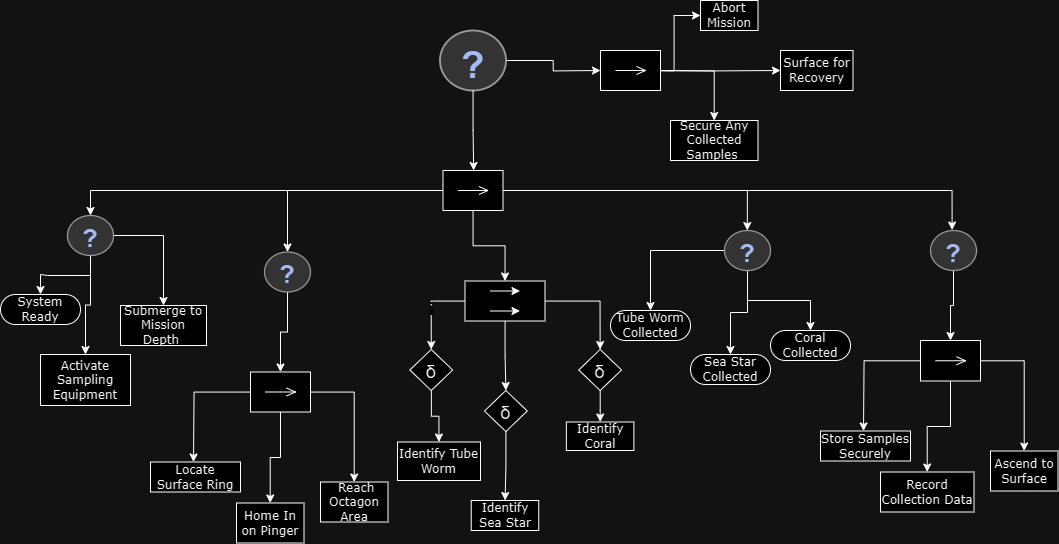

The diagram above was exported from draw.io. Its source (the exported page's mxGraphModel, read from the mxfile embedded in the PNG):
<mxGraphModel dx="2339" dy="950" grid="1" gridSize="10" guides="1" tooltips="1" connect="1" arrows="1" fold="1" page="1" pageScale="1" pageWidth="850" pageHeight="1100" math="0" shadow="0">
  <root>
    <mxCell id="0" />
    <mxCell id="1" parent="0" />
    <mxCell id="r3LxkQm4byV7GjmIRjAL-1" style="edgeStyle=orthogonalEdgeStyle;rounded=0;orthogonalLoop=1;jettySize=auto;html=1;exitX=0;exitY=0.5;exitDx=0;exitDy=0;" edge="1" parent="1" source="r3LxkQm4byV7GjmIRjAL-5" target="r3LxkQm4byV7GjmIRjAL-12">
      <mxGeometry relative="1" as="geometry" />
    </mxCell>
    <mxCell id="r3LxkQm4byV7GjmIRjAL-3" style="edgeStyle=orthogonalEdgeStyle;rounded=0;orthogonalLoop=1;jettySize=auto;html=1;entryX=0.5;entryY=0;entryDx=0;entryDy=0;" edge="1" parent="1" source="r3LxkQm4byV7GjmIRjAL-5" target="r3LxkQm4byV7GjmIRjAL-22">
      <mxGeometry relative="1" as="geometry" />
    </mxCell>
    <mxCell id="r3LxkQm4byV7GjmIRjAL-64" style="edgeStyle=orthogonalEdgeStyle;rounded=0;orthogonalLoop=1;jettySize=auto;html=1;" edge="1" parent="1" source="r3LxkQm4byV7GjmIRjAL-5" target="r3LxkQm4byV7GjmIRjAL-63">
      <mxGeometry relative="1" as="geometry" />
    </mxCell>
    <mxCell id="r3LxkQm4byV7GjmIRjAL-5" value="" style="shape=mxgraph.uml25.inputPin;html=1;points=[[0,0.5],[1,0.5]];flipH=1;" vertex="1" parent="1">
      <mxGeometry x="362.5" y="180" width="60" height="40" as="geometry" />
    </mxCell>
    <mxCell id="r3LxkQm4byV7GjmIRjAL-6" style="edgeStyle=orthogonalEdgeStyle;rounded=0;orthogonalLoop=1;jettySize=auto;html=1;" edge="1" parent="1" source="r3LxkQm4byV7GjmIRjAL-7">
      <mxGeometry relative="1" as="geometry">
        <mxPoint x="520" y="80" as="targetPoint" />
      </mxGeometry>
    </mxCell>
    <mxCell id="r3LxkQm4byV7GjmIRjAL-7" value="" style="verticalLabelPosition=bottom;shadow=0;dashed=0;align=center;html=1;verticalAlign=top;strokeWidth=1;shape=mxgraph.mockup.misc.help_icon;fillColor=#121212;strokeColor=#FCFCFC;gradientColor=none;fillStyle=auto;" vertex="1" parent="1">
      <mxGeometry x="359.5" y="40" width="66" height="60" as="geometry" />
    </mxCell>
    <mxCell id="r3LxkQm4byV7GjmIRjAL-8" style="edgeStyle=orthogonalEdgeStyle;rounded=0;orthogonalLoop=1;jettySize=auto;html=1;entryX=0.489;entryY=0;entryDx=0;entryDy=0;entryPerimeter=0;" edge="1" parent="1" source="r3LxkQm4byV7GjmIRjAL-7" target="r3LxkQm4byV7GjmIRjAL-5">
      <mxGeometry relative="1" as="geometry" />
    </mxCell>
    <mxCell id="r3LxkQm4byV7GjmIRjAL-10" style="edgeStyle=orthogonalEdgeStyle;rounded=0;orthogonalLoop=1;jettySize=auto;html=1;entryX=0.5;entryY=0;entryDx=0;entryDy=0;" edge="1" parent="1" source="r3LxkQm4byV7GjmIRjAL-12" target="r3LxkQm4byV7GjmIRjAL-13">
      <mxGeometry relative="1" as="geometry">
        <mxPoint x="70" y="335" as="targetPoint" />
      </mxGeometry>
    </mxCell>
    <mxCell id="r3LxkQm4byV7GjmIRjAL-11" style="edgeStyle=orthogonalEdgeStyle;rounded=0;orthogonalLoop=1;jettySize=auto;html=1;" edge="1" parent="1" source="r3LxkQm4byV7GjmIRjAL-12" target="r3LxkQm4byV7GjmIRjAL-18">
      <mxGeometry relative="1" as="geometry" />
    </mxCell>
    <mxCell id="r3LxkQm4byV7GjmIRjAL-12" value="" style="verticalLabelPosition=bottom;shadow=0;dashed=0;align=center;html=1;verticalAlign=top;strokeWidth=1;shape=mxgraph.mockup.misc.help_icon;fillColor=#121212;strokeColor=#FCFCFC;gradientColor=none;fillStyle=auto;" vertex="1" parent="1">
      <mxGeometry x="-13" y="225" width="46" height="40" as="geometry" />
    </mxCell>
    <mxCell id="r3LxkQm4byV7GjmIRjAL-13" value="Activate Sampling Equipment" style="rounded=0;whiteSpace=wrap;html=1;shadow=0;comic=0;labelBackgroundColor=none;strokeWidth=1;fontFamily=Verdana;fontSize=12;align=center;arcSize=50;" vertex="1" parent="1">
      <mxGeometry x="-40" y="364" width="90" height="51" as="geometry" />
    </mxCell>
    <mxCell id="r3LxkQm4byV7GjmIRjAL-18" value="Submerge to Mission Depth&amp;nbsp;" style="rounded=0;whiteSpace=wrap;html=1;shadow=0;comic=0;labelBackgroundColor=none;strokeWidth=1;fontFamily=Verdana;fontSize=12;align=center;arcSize=50;" vertex="1" parent="1">
      <mxGeometry x="40" y="315" width="86" height="40" as="geometry" />
    </mxCell>
    <mxCell id="r3LxkQm4byV7GjmIRjAL-21" style="edgeStyle=orthogonalEdgeStyle;rounded=0;orthogonalLoop=1;jettySize=auto;html=1;entryX=0.5;entryY=0;entryDx=0;entryDy=0;" edge="1" parent="1" source="r3LxkQm4byV7GjmIRjAL-22" target="r3LxkQm4byV7GjmIRjAL-48">
      <mxGeometry relative="1" as="geometry" />
    </mxCell>
    <mxCell id="r3LxkQm4byV7GjmIRjAL-68" value="`" style="edgeStyle=orthogonalEdgeStyle;rounded=0;orthogonalLoop=1;jettySize=auto;html=1;entryX=0.5;entryY=0;entryDx=0;entryDy=0;" edge="1" parent="1" source="r3LxkQm4byV7GjmIRjAL-22" target="r3LxkQm4byV7GjmIRjAL-67">
      <mxGeometry relative="1" as="geometry" />
    </mxCell>
    <mxCell id="r3LxkQm4byV7GjmIRjAL-69" style="edgeStyle=orthogonalEdgeStyle;rounded=0;orthogonalLoop=1;jettySize=auto;html=1;entryX=0.5;entryY=0;entryDx=0;entryDy=0;" edge="1" parent="1" source="r3LxkQm4byV7GjmIRjAL-22" target="r3LxkQm4byV7GjmIRjAL-66">
      <mxGeometry relative="1" as="geometry" />
    </mxCell>
    <mxCell id="r3LxkQm4byV7GjmIRjAL-22" value="" style="rounded=0;whiteSpace=wrap;html=1;" vertex="1" parent="1">
      <mxGeometry x="384.5" y="290.5" width="80" height="40" as="geometry" />
    </mxCell>
    <mxCell id="r3LxkQm4byV7GjmIRjAL-23" value="" style="endArrow=classic;html=1;rounded=0;" edge="1" parent="1">
      <mxGeometry width="50" height="50" relative="1" as="geometry">
        <mxPoint x="409.5" y="300.5" as="sourcePoint" />
        <mxPoint x="439.5" y="300.5" as="targetPoint" />
        <Array as="points">
          <mxPoint x="419.5" y="300.5" />
        </Array>
      </mxGeometry>
    </mxCell>
    <mxCell id="r3LxkQm4byV7GjmIRjAL-24" value="" style="endArrow=classic;html=1;rounded=0;" edge="1" parent="1">
      <mxGeometry width="50" height="50" relative="1" as="geometry">
        <mxPoint x="409.5" y="320.5" as="sourcePoint" />
        <mxPoint x="439.5" y="320.5" as="targetPoint" />
        <Array as="points">
          <mxPoint x="419.5" y="320.5" />
        </Array>
      </mxGeometry>
    </mxCell>
    <mxCell id="r3LxkQm4byV7GjmIRjAL-25" value="" style="edgeStyle=orthogonalEdgeStyle;rounded=0;orthogonalLoop=1;jettySize=auto;html=1;entryX=0.5;entryY=0;entryDx=0;entryDy=0;" edge="1" parent="1" source="r3LxkQm4byV7GjmIRjAL-79" target="r3LxkQm4byV7GjmIRjAL-78">
      <mxGeometry relative="1" as="geometry">
        <mxPoint x="660" y="289.75" as="sourcePoint" />
        <mxPoint x="650" y="358.25" as="targetPoint" />
      </mxGeometry>
    </mxCell>
    <mxCell id="r3LxkQm4byV7GjmIRjAL-26" value="" style="edgeStyle=orthogonalEdgeStyle;rounded=0;orthogonalLoop=1;jettySize=auto;html=1;entryX=0.5;entryY=0;entryDx=0;entryDy=0;" edge="1" parent="1" source="r3LxkQm4byV7GjmIRjAL-79" target="r3LxkQm4byV7GjmIRjAL-76">
      <mxGeometry relative="1" as="geometry">
        <mxPoint x="630" y="269.79999999999995" as="sourcePoint" />
        <mxPoint x="570" y="302.25" as="targetPoint" />
      </mxGeometry>
    </mxCell>
    <mxCell id="r3LxkQm4byV7GjmIRjAL-28" style="edgeStyle=orthogonalEdgeStyle;rounded=0;orthogonalLoop=1;jettySize=auto;html=1;entryX=0.496;entryY=0;entryDx=0;entryDy=0;entryPerimeter=0;" edge="1" parent="1" source="r3LxkQm4byV7GjmIRjAL-5" target="r3LxkQm4byV7GjmIRjAL-79">
      <mxGeometry relative="1" as="geometry">
        <mxPoint x="660.3000000000002" y="248.19000000000005" as="targetPoint" />
      </mxGeometry>
    </mxCell>
    <mxCell id="r3LxkQm4byV7GjmIRjAL-29" value="" style="edgeStyle=orthogonalEdgeStyle;rounded=0;orthogonalLoop=1;jettySize=auto;html=1;" edge="1" parent="1" source="r3LxkQm4byV7GjmIRjAL-12" target="r3LxkQm4byV7GjmIRjAL-30">
      <mxGeometry relative="1" as="geometry">
        <mxPoint x="-30" y="315" as="targetPoint" />
        <mxPoint x="-13" y="245" as="sourcePoint" />
      </mxGeometry>
    </mxCell>
    <mxCell id="r3LxkQm4byV7GjmIRjAL-30" value="System Ready" style="rounded=1;whiteSpace=wrap;html=1;shadow=0;comic=0;labelBackgroundColor=none;strokeWidth=1;fontFamily=Verdana;fontSize=12;align=center;arcSize=50;" vertex="1" parent="1">
      <mxGeometry x="-80" y="304" width="80" height="30" as="geometry" />
    </mxCell>
    <mxCell id="r3LxkQm4byV7GjmIRjAL-39" style="edgeStyle=orthogonalEdgeStyle;rounded=0;orthogonalLoop=1;jettySize=auto;html=1;entryX=0.5;entryY=0;entryDx=0;entryDy=0;" edge="1" parent="1" source="r3LxkQm4byV7GjmIRjAL-42">
      <mxGeometry relative="1" as="geometry">
        <mxPoint x="113" y="471.5" as="targetPoint" />
      </mxGeometry>
    </mxCell>
    <mxCell id="r3LxkQm4byV7GjmIRjAL-40" value="" style="edgeStyle=orthogonalEdgeStyle;rounded=0;orthogonalLoop=1;jettySize=auto;html=1;" edge="1" parent="1" source="r3LxkQm4byV7GjmIRjAL-42" target="r3LxkQm4byV7GjmIRjAL-44">
      <mxGeometry relative="1" as="geometry" />
    </mxCell>
    <mxCell id="r3LxkQm4byV7GjmIRjAL-41" value="" style="edgeStyle=orthogonalEdgeStyle;rounded=0;orthogonalLoop=1;jettySize=auto;html=1;" edge="1" parent="1" source="r3LxkQm4byV7GjmIRjAL-42" target="r3LxkQm4byV7GjmIRjAL-45">
      <mxGeometry relative="1" as="geometry" />
    </mxCell>
    <mxCell id="r3LxkQm4byV7GjmIRjAL-42" value="" style="shape=mxgraph.uml25.inputPin;html=1;points=[[0,0.5],[1,0.5]];flipH=1;" vertex="1" parent="1">
      <mxGeometry x="170" y="381.5" width="60" height="40" as="geometry" />
    </mxCell>
    <mxCell id="r3LxkQm4byV7GjmIRjAL-44" value="Home In on Pinger" style="rounded=0;whiteSpace=wrap;html=1;shadow=0;comic=0;labelBackgroundColor=none;strokeWidth=1;fontFamily=Verdana;fontSize=12;align=center;arcSize=50;" vertex="1" parent="1">
      <mxGeometry x="156" y="512.5" width="67.5" height="40" as="geometry" />
    </mxCell>
    <mxCell id="r3LxkQm4byV7GjmIRjAL-45" value="&amp;nbsp;Reach Octagon Area" style="rounded=0;whiteSpace=wrap;html=1;shadow=0;comic=0;labelBackgroundColor=none;strokeWidth=1;fontFamily=Verdana;fontSize=12;align=center;arcSize=50;" vertex="1" parent="1">
      <mxGeometry x="240" y="491.5" width="67.5" height="40" as="geometry" />
    </mxCell>
    <mxCell id="r3LxkQm4byV7GjmIRjAL-74" value="" style="edgeStyle=orthogonalEdgeStyle;rounded=0;orthogonalLoop=1;jettySize=auto;html=1;" edge="1" parent="1" source="r3LxkQm4byV7GjmIRjAL-48" target="r3LxkQm4byV7GjmIRjAL-71">
      <mxGeometry relative="1" as="geometry" />
    </mxCell>
    <mxCell id="r3LxkQm4byV7GjmIRjAL-48" value="δ" style="rhombus;fontSize=18;" vertex="1" parent="1">
      <mxGeometry x="404" y="400" width="42.75" height="41" as="geometry" />
    </mxCell>
    <mxCell id="r3LxkQm4byV7GjmIRjAL-62" value="Locate Surface Ring" style="rounded=0;whiteSpace=wrap;html=1;shadow=0;comic=0;labelBackgroundColor=none;strokeWidth=1;fontFamily=Verdana;fontSize=12;align=center;arcSize=50;" vertex="1" parent="1">
      <mxGeometry x="70" y="471.5" width="90" height="30" as="geometry" />
    </mxCell>
    <mxCell id="r3LxkQm4byV7GjmIRjAL-65" value="" style="edgeStyle=orthogonalEdgeStyle;rounded=0;orthogonalLoop=1;jettySize=auto;html=1;" edge="1" parent="1" source="r3LxkQm4byV7GjmIRjAL-63" target="r3LxkQm4byV7GjmIRjAL-42">
      <mxGeometry relative="1" as="geometry" />
    </mxCell>
    <mxCell id="r3LxkQm4byV7GjmIRjAL-63" value="" style="verticalLabelPosition=bottom;shadow=0;dashed=0;align=center;html=1;verticalAlign=top;strokeWidth=1;shape=mxgraph.mockup.misc.help_icon;fillColor=#121212;strokeColor=#FCFCFC;gradientColor=none;fillStyle=auto;" vertex="1" parent="1">
      <mxGeometry x="184" y="261.5" width="46" height="40" as="geometry" />
    </mxCell>
    <mxCell id="r3LxkQm4byV7GjmIRjAL-75" value="" style="edgeStyle=orthogonalEdgeStyle;rounded=0;orthogonalLoop=1;jettySize=auto;html=1;" edge="1" parent="1" source="r3LxkQm4byV7GjmIRjAL-66" target="r3LxkQm4byV7GjmIRjAL-72">
      <mxGeometry relative="1" as="geometry" />
    </mxCell>
    <mxCell id="r3LxkQm4byV7GjmIRjAL-66" value="δ" style="rhombus;fontSize=18;" vertex="1" parent="1">
      <mxGeometry x="498.25" y="359" width="42.75" height="41" as="geometry" />
    </mxCell>
    <mxCell id="r3LxkQm4byV7GjmIRjAL-73" value="" style="edgeStyle=orthogonalEdgeStyle;rounded=0;orthogonalLoop=1;jettySize=auto;html=1;" edge="1" parent="1" source="r3LxkQm4byV7GjmIRjAL-67" target="r3LxkQm4byV7GjmIRjAL-70">
      <mxGeometry relative="1" as="geometry" />
    </mxCell>
    <mxCell id="r3LxkQm4byV7GjmIRjAL-67" value="δ" style="rhombus;fontSize=18;" vertex="1" parent="1">
      <mxGeometry x="329.37" y="359" width="42.75" height="41" as="geometry" />
    </mxCell>
    <mxCell id="r3LxkQm4byV7GjmIRjAL-70" value="Identify Tube Worm" style="rounded=0;whiteSpace=wrap;html=1;shadow=0;comic=0;labelBackgroundColor=none;strokeWidth=1;fontFamily=Verdana;fontSize=12;align=center;arcSize=50;" vertex="1" parent="1">
      <mxGeometry x="317" y="451.5" width="83" height="38.5" as="geometry" />
    </mxCell>
    <mxCell id="r3LxkQm4byV7GjmIRjAL-71" value="Identify Sea Star" style="rounded=0;whiteSpace=wrap;html=1;shadow=0;comic=0;labelBackgroundColor=none;strokeWidth=1;fontFamily=Verdana;fontSize=12;align=center;arcSize=50;" vertex="1" parent="1">
      <mxGeometry x="390.75" y="510" width="67.5" height="30" as="geometry" />
    </mxCell>
    <mxCell id="r3LxkQm4byV7GjmIRjAL-72" value="Identify Coral" style="rounded=0;whiteSpace=wrap;html=1;shadow=0;comic=0;labelBackgroundColor=none;strokeWidth=1;fontFamily=Verdana;fontSize=12;align=center;arcSize=50;" vertex="1" parent="1">
      <mxGeometry x="485.88" y="431.5" width="67.5" height="28.5" as="geometry" />
    </mxCell>
    <mxCell id="r3LxkQm4byV7GjmIRjAL-76" value="Tube Worm Collected" style="rounded=1;whiteSpace=wrap;html=1;shadow=0;comic=0;labelBackgroundColor=none;strokeWidth=1;fontFamily=Verdana;fontSize=12;align=center;arcSize=50;" vertex="1" parent="1">
      <mxGeometry x="530" y="320" width="80" height="30" as="geometry" />
    </mxCell>
    <mxCell id="r3LxkQm4byV7GjmIRjAL-77" value="Coral Collected" style="rounded=1;whiteSpace=wrap;html=1;shadow=0;comic=0;labelBackgroundColor=none;strokeWidth=1;fontFamily=Verdana;fontSize=12;align=center;arcSize=50;" vertex="1" parent="1">
      <mxGeometry x="690" y="340" width="80" height="30" as="geometry" />
    </mxCell>
    <mxCell id="r3LxkQm4byV7GjmIRjAL-78" value="Sea Star Collected" style="rounded=1;whiteSpace=wrap;html=1;shadow=0;comic=0;labelBackgroundColor=none;strokeWidth=1;fontFamily=Verdana;fontSize=12;align=center;arcSize=50;" vertex="1" parent="1">
      <mxGeometry x="610" y="364" width="80" height="30" as="geometry" />
    </mxCell>
    <mxCell id="r3LxkQm4byV7GjmIRjAL-80" style="edgeStyle=orthogonalEdgeStyle;rounded=0;orthogonalLoop=1;jettySize=auto;html=1;" edge="1" parent="1" source="r3LxkQm4byV7GjmIRjAL-79" target="r3LxkQm4byV7GjmIRjAL-77">
      <mxGeometry relative="1" as="geometry" />
    </mxCell>
    <mxCell id="r3LxkQm4byV7GjmIRjAL-79" value="" style="verticalLabelPosition=bottom;shadow=0;dashed=0;align=center;html=1;verticalAlign=top;strokeWidth=1;shape=mxgraph.mockup.misc.help_icon;fillColor=#121212;strokeColor=#FCFCFC;gradientColor=none;fillStyle=auto;" vertex="1" parent="1">
      <mxGeometry x="644" y="240" width="46" height="40" as="geometry" />
    </mxCell>
    <mxCell id="r3LxkQm4byV7GjmIRjAL-81" style="edgeStyle=orthogonalEdgeStyle;rounded=0;orthogonalLoop=1;jettySize=auto;html=1;entryX=0.5;entryY=0;entryDx=0;entryDy=0;" edge="1" parent="1" source="r3LxkQm4byV7GjmIRjAL-84">
      <mxGeometry relative="1" as="geometry">
        <mxPoint x="783" y="440.5" as="targetPoint" />
      </mxGeometry>
    </mxCell>
    <mxCell id="r3LxkQm4byV7GjmIRjAL-82" value="" style="edgeStyle=orthogonalEdgeStyle;rounded=0;orthogonalLoop=1;jettySize=auto;html=1;" edge="1" parent="1" source="r3LxkQm4byV7GjmIRjAL-84" target="r3LxkQm4byV7GjmIRjAL-85">
      <mxGeometry relative="1" as="geometry" />
    </mxCell>
    <mxCell id="r3LxkQm4byV7GjmIRjAL-83" value="" style="edgeStyle=orthogonalEdgeStyle;rounded=0;orthogonalLoop=1;jettySize=auto;html=1;" edge="1" parent="1" source="r3LxkQm4byV7GjmIRjAL-84" target="r3LxkQm4byV7GjmIRjAL-86">
      <mxGeometry relative="1" as="geometry" />
    </mxCell>
    <mxCell id="r3LxkQm4byV7GjmIRjAL-84" value="" style="shape=mxgraph.uml25.inputPin;html=1;points=[[0,0.5],[1,0.5]];flipH=1;" vertex="1" parent="1">
      <mxGeometry x="840" y="350" width="60" height="40.5" as="geometry" />
    </mxCell>
    <mxCell id="r3LxkQm4byV7GjmIRjAL-85" value="Record Collection Data" style="rounded=0;whiteSpace=wrap;html=1;shadow=0;comic=0;labelBackgroundColor=none;strokeWidth=1;fontFamily=Verdana;fontSize=12;align=center;arcSize=50;" vertex="1" parent="1">
      <mxGeometry x="800" y="481.5" width="93.5" height="40" as="geometry" />
    </mxCell>
    <mxCell id="r3LxkQm4byV7GjmIRjAL-86" value="Ascend to Surface" style="rounded=0;whiteSpace=wrap;html=1;shadow=0;comic=0;labelBackgroundColor=none;strokeWidth=1;fontFamily=Verdana;fontSize=12;align=center;arcSize=50;" vertex="1" parent="1">
      <mxGeometry x="910" y="460.5" width="67.5" height="40" as="geometry" />
    </mxCell>
    <mxCell id="r3LxkQm4byV7GjmIRjAL-87" value="Store Samples Securely" style="rounded=0;whiteSpace=wrap;html=1;shadow=0;comic=0;labelBackgroundColor=none;strokeWidth=1;fontFamily=Verdana;fontSize=12;align=center;arcSize=50;" vertex="1" parent="1">
      <mxGeometry x="740" y="440.5" width="90" height="30" as="geometry" />
    </mxCell>
    <mxCell id="r3LxkQm4byV7GjmIRjAL-88" value="" style="edgeStyle=orthogonalEdgeStyle;rounded=0;orthogonalLoop=1;jettySize=auto;html=1;" edge="1" parent="1" source="r3LxkQm4byV7GjmIRjAL-89" target="r3LxkQm4byV7GjmIRjAL-84">
      <mxGeometry relative="1" as="geometry" />
    </mxCell>
    <mxCell id="r3LxkQm4byV7GjmIRjAL-89" value="" style="verticalLabelPosition=bottom;shadow=0;dashed=0;align=center;html=1;verticalAlign=top;strokeWidth=1;shape=mxgraph.mockup.misc.help_icon;fillColor=#121212;strokeColor=#FCFCFC;gradientColor=none;fillStyle=auto;" vertex="1" parent="1">
      <mxGeometry x="850" y="240" width="46" height="40" as="geometry" />
    </mxCell>
    <mxCell id="r3LxkQm4byV7GjmIRjAL-92" style="edgeStyle=orthogonalEdgeStyle;rounded=0;orthogonalLoop=1;jettySize=auto;html=1;entryX=0.47;entryY=-0.012;entryDx=0;entryDy=0;entryPerimeter=0;" edge="1" parent="1" source="r3LxkQm4byV7GjmIRjAL-5" target="r3LxkQm4byV7GjmIRjAL-89">
      <mxGeometry relative="1" as="geometry" />
    </mxCell>
    <mxCell id="r3LxkQm4byV7GjmIRjAL-102" value="" style="edgeStyle=orthogonalEdgeStyle;rounded=0;orthogonalLoop=1;jettySize=auto;html=1;" edge="1" parent="1" target="r3LxkQm4byV7GjmIRjAL-106">
      <mxGeometry relative="1" as="geometry">
        <mxPoint x="566" y="80" as="sourcePoint" />
      </mxGeometry>
    </mxCell>
    <mxCell id="r3LxkQm4byV7GjmIRjAL-103" value="" style="edgeStyle=orthogonalEdgeStyle;rounded=0;orthogonalLoop=1;jettySize=auto;html=1;" edge="1" parent="1" target="r3LxkQm4byV7GjmIRjAL-107">
      <mxGeometry relative="1" as="geometry">
        <mxPoint x="566" y="80" as="sourcePoint" />
      </mxGeometry>
    </mxCell>
    <mxCell id="r3LxkQm4byV7GjmIRjAL-108" style="edgeStyle=orthogonalEdgeStyle;rounded=0;orthogonalLoop=1;jettySize=auto;html=1;entryX=0;entryY=0.5;entryDx=0;entryDy=0;" edge="1" parent="1" target="r3LxkQm4byV7GjmIRjAL-105">
      <mxGeometry relative="1" as="geometry">
        <mxPoint x="566" y="80" as="sourcePoint" />
      </mxGeometry>
    </mxCell>
    <mxCell id="r3LxkQm4byV7GjmIRjAL-105" value="Abort Mission" style="rounded=0;whiteSpace=wrap;html=1;shadow=0;comic=0;labelBackgroundColor=none;strokeWidth=1;fontFamily=Verdana;fontSize=12;align=center;arcSize=50;" vertex="1" parent="1">
      <mxGeometry x="620" y="10" width="57.5" height="30" as="geometry" />
    </mxCell>
    <mxCell id="r3LxkQm4byV7GjmIRjAL-106" value="Secure Any Collected Samples&amp;nbsp;" style="rounded=0;whiteSpace=wrap;html=1;shadow=0;comic=0;labelBackgroundColor=none;strokeWidth=1;fontFamily=Verdana;fontSize=12;align=center;arcSize=50;" vertex="1" parent="1">
      <mxGeometry x="590" y="130" width="87.5" height="40" as="geometry" />
    </mxCell>
    <mxCell id="r3LxkQm4byV7GjmIRjAL-107" value="Surface for Recovery" style="rounded=0;whiteSpace=wrap;html=1;shadow=0;comic=0;labelBackgroundColor=none;strokeWidth=1;fontFamily=Verdana;fontSize=12;align=center;arcSize=50;" vertex="1" parent="1">
      <mxGeometry x="700" y="60" width="72.5" height="40" as="geometry" />
    </mxCell>
    <mxCell id="r3LxkQm4byV7GjmIRjAL-109" value="" style="shape=mxgraph.uml25.inputPin;html=1;points=[[0,0.5],[1,0.5]];flipH=1;" vertex="1" parent="1">
      <mxGeometry x="520" y="60" width="60" height="40" as="geometry" />
    </mxCell>
  </root>
</mxGraphModel>